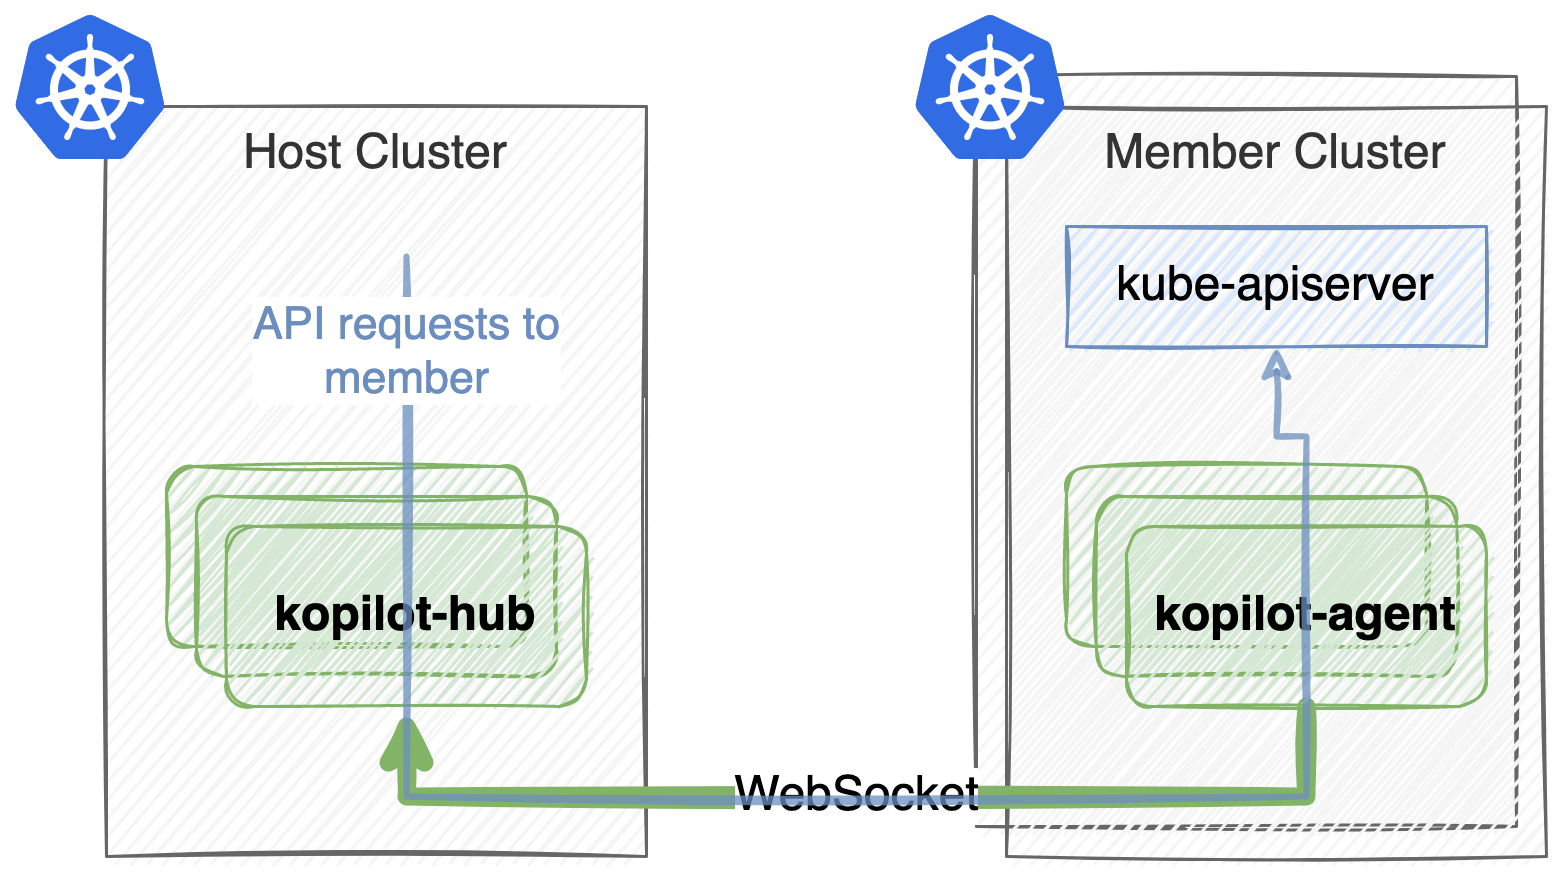

The diagram above was exported from draw.io. Its source (the exported page's mxGraphModel, read from the mxfile embedded in the PNG):
<mxGraphModel dx="758" dy="769" grid="1" gridSize="10" guides="1" tooltips="1" connect="1" arrows="1" fold="1" page="1" pageScale="1" pageWidth="850" pageHeight="1100" math="0" shadow="0">
  <root>
    <mxCell id="0" />
    <mxCell id="1" parent="0" />
    <mxCell id="gBK9SjQfxnsufWiNRULG-1" value="" style="rounded=0;whiteSpace=wrap;html=1;sketch=1;fontSize=16;verticalAlign=top;fillColor=#f5f5f5;strokeColor=#666666;fontColor=#333333;" parent="1" vertex="1">
      <mxGeometry x="610" y="310" width="180" height="250" as="geometry" />
    </mxCell>
    <mxCell id="FBKydfAzHFN0OaKFu0Ny-1" value="Host Cluster" style="rounded=0;whiteSpace=wrap;html=1;sketch=1;fontSize=16;verticalAlign=top;fillColor=#f5f5f5;strokeColor=#666666;fontColor=#333333;" parent="1" vertex="1">
      <mxGeometry x="320" y="320" width="180" height="250" as="geometry" />
    </mxCell>
    <mxCell id="FBKydfAzHFN0OaKFu0Ny-2" value="" style="aspect=fixed;html=1;points=[];align=center;image;fontSize=12;image=img/lib/mscae/Kubernetes.svg;sketch=1;" parent="1" vertex="1">
      <mxGeometry x="290" y="290" width="50" height="48" as="geometry" />
    </mxCell>
    <mxCell id="FBKydfAzHFN0OaKFu0Ny-6" value="" style="rounded=1;whiteSpace=wrap;html=1;sketch=1;fontSize=16;fillColor=#d5e8d4;strokeColor=#82b366;" parent="1" vertex="1">
      <mxGeometry x="340" y="440" width="120" height="60" as="geometry" />
    </mxCell>
    <mxCell id="FBKydfAzHFN0OaKFu0Ny-7" value="" style="rounded=1;whiteSpace=wrap;html=1;sketch=1;fontSize=16;fillColor=#d5e8d4;strokeColor=#82b366;" parent="1" vertex="1">
      <mxGeometry x="350" y="450" width="120" height="60" as="geometry" />
    </mxCell>
    <mxCell id="FBKydfAzHFN0OaKFu0Ny-8" value="kopilot-hub" style="rounded=1;whiteSpace=wrap;html=1;sketch=1;fontSize=16;fillColor=#d5e8d4;strokeColor=#82b366;fontStyle=1" parent="1" vertex="1">
      <mxGeometry x="360" y="460" width="120" height="60" as="geometry" />
    </mxCell>
    <mxCell id="FBKydfAzHFN0OaKFu0Ny-9" value="Member Cluster" style="rounded=0;whiteSpace=wrap;html=1;sketch=1;fontSize=16;verticalAlign=top;fillColor=#f5f5f5;strokeColor=#666666;fontColor=#333333;" parent="1" vertex="1">
      <mxGeometry x="620" y="320" width="180" height="250" as="geometry" />
    </mxCell>
    <mxCell id="FBKydfAzHFN0OaKFu0Ny-10" value="" style="rounded=1;whiteSpace=wrap;html=1;sketch=1;fontSize=16;fillColor=#d5e8d4;strokeColor=#82b366;" parent="1" vertex="1">
      <mxGeometry x="640" y="440" width="120" height="60" as="geometry" />
    </mxCell>
    <mxCell id="FBKydfAzHFN0OaKFu0Ny-11" value="" style="rounded=1;whiteSpace=wrap;html=1;sketch=1;fontSize=16;fillColor=#d5e8d4;strokeColor=#82b366;" parent="1" vertex="1">
      <mxGeometry x="650" y="450" width="120" height="60" as="geometry" />
    </mxCell>
    <mxCell id="FBKydfAzHFN0OaKFu0Ny-17" value="WebSocket" style="edgeStyle=orthogonalEdgeStyle;rounded=0;sketch=1;orthogonalLoop=1;jettySize=auto;html=1;exitX=0.5;exitY=1;exitDx=0;exitDy=0;entryX=0.5;entryY=1;entryDx=0;entryDy=0;fontSize=16;strokeWidth=6;fillColor=#d5e8d4;strokeColor=#82b366;" parent="1" source="FBKydfAzHFN0OaKFu0Ny-12" target="FBKydfAzHFN0OaKFu0Ny-8" edge="1">
      <mxGeometry relative="1" as="geometry">
        <Array as="points">
          <mxPoint x="720" y="550" />
          <mxPoint x="420" y="550" />
        </Array>
      </mxGeometry>
    </mxCell>
    <mxCell id="FBKydfAzHFN0OaKFu0Ny-12" value="kopilot-agent" style="rounded=1;whiteSpace=wrap;html=1;sketch=1;fontSize=16;fillColor=#d5e8d4;strokeColor=#82b366;fontStyle=1" parent="1" vertex="1">
      <mxGeometry x="660" y="460" width="120" height="60" as="geometry" />
    </mxCell>
    <mxCell id="FBKydfAzHFN0OaKFu0Ny-22" value="" style="aspect=fixed;html=1;points=[];align=center;image;fontSize=12;image=img/lib/mscae/Kubernetes.svg;sketch=1;" parent="1" vertex="1">
      <mxGeometry x="590" y="290" width="50" height="48" as="geometry" />
    </mxCell>
    <mxCell id="FBKydfAzHFN0OaKFu0Ny-23" value="kube-apiserver" style="rounded=0;whiteSpace=wrap;html=1;sketch=1;fontSize=16;fillColor=#dae8fc;strokeColor=#6c8ebf;" parent="1" vertex="1">
      <mxGeometry x="640" y="360" width="140" height="40" as="geometry" />
    </mxCell>
    <mxCell id="FBKydfAzHFN0OaKFu0Ny-35" value="API requests to&lt;br&gt;member" style="edgeStyle=orthogonalEdgeStyle;rounded=0;sketch=1;orthogonalLoop=1;jettySize=auto;html=1;entryX=0.5;entryY=1;entryDx=0;entryDy=0;fontSize=15;strokeWidth=2;fillColor=#dae8fc;strokeColor=#6c8ebf;opacity=75;fontColor=#6C8EBF;" parent="1" target="FBKydfAzHFN0OaKFu0Ny-23" edge="1">
      <mxGeometry x="-0.9032" relative="1" as="geometry">
        <Array as="points">
          <mxPoint x="420" y="550" />
          <mxPoint x="720" y="550" />
          <mxPoint x="720" y="430" />
          <mxPoint x="710" y="430" />
        </Array>
        <mxPoint x="420" y="370" as="sourcePoint" />
        <mxPoint as="offset" />
      </mxGeometry>
    </mxCell>
  </root>
</mxGraphModel>